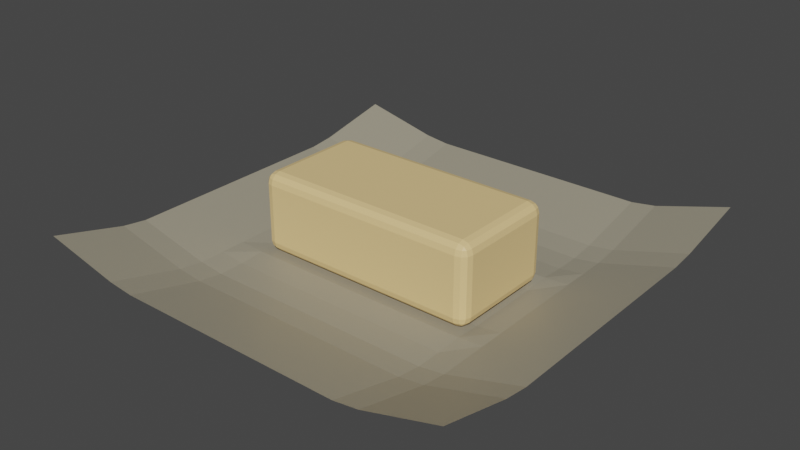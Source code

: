 # Source: butter.blend  (saved by Blender 2.93.20; exported with 4.5.12 LTS)
import bpy
from mathutils import Matrix  # noqa: F401  (used for matrix-valued properties, if any)

bpy.ops.wm.read_factory_settings(use_empty=True)
scene = bpy.context.scene
scene.name = 'Scene'

# ---- collections
col_collection = bpy.data.collections.new('Collection'); scene.collection.children.link(col_collection)

# ---- materials (node trees are filled in below, after node groups)
mat_material_001 = bpy.data.materials.new('Material.001')
mat_material_001.use_transparent_shadow = False
mat_material_007 = bpy.data.materials.new('Material.007')
mat_material_007.use_transparent_shadow = False

# ---- material node trees
mat_material_001.use_nodes = True; mat_material_001.node_tree.nodes.clear()
_N = mat_material_001.node_tree.nodes; _L = mat_material_001.node_tree.links
n0 = _N.new('ShaderNodeBsdfPrincipled'); n0.name = 'Principled BSDF'; n0.location = (10, 300)
n0.distribution = 'GGX'
n0.subsurface_method = 'BURLEY'
n0.inputs[0].default_value = (0.855, 0.6105, 0.2747, 1.0)
n0.inputs[3].default_value = 1.45
n0.inputs[27].default_value = (0.0, 0.0, 0.0, 1.0)
n0.inputs[28].default_value = 1.0
n1 = _N.new('ShaderNodeOutputMaterial'); n1.name = 'Material Output'; n1.location = (300, 300)
_L.new(n0.outputs[0], n1.inputs[0])
n1.is_active_output = True
mat_material_007.use_nodes = True; mat_material_007.node_tree.nodes.clear()
_N = mat_material_007.node_tree.nodes; _L = mat_material_007.node_tree.links
n0 = _N.new('ShaderNodeBsdfPrincipled'); n0.name = 'Principled BSDF'; n0.location = (10, 300)
n0.distribution = 'GGX'
n0.subsurface_method = 'BURLEY'
n0.inputs[0].default_value = (0.3363, 0.3076, 0.2304, 1.0)
n0.inputs[3].default_value = 1.45
n0.inputs[27].default_value = (0.0, 0.0, 0.0, 1.0)
n0.inputs[28].default_value = 1.0
n1 = _N.new('ShaderNodeOutputMaterial'); n1.name = 'Material Output'; n1.location = (300, 300)
_L.new(n0.outputs[0], n1.inputs[0])
n1.is_active_output = True

# ---- world
world_world = bpy.data.worlds.new('World'); scene.world = world_world
world_world.use_nodes = True; world_world.node_tree.nodes.clear()
_N = world_world.node_tree.nodes; _L = world_world.node_tree.links
n0 = _N.new('ShaderNodeOutputWorld'); n0.name = 'World Output'; n0.location = (300, 300)
n1 = _N.new('ShaderNodeBackground'); n1.name = 'Background'; n1.location = (10, 300)
n1.inputs[0].default_value = (0.05088, 0.05088, 0.05088, 1.0)
_L.new(n1.outputs[0], n0.inputs[0])
n0.is_active_output = True
world_world.color = (0.05088, 0.05088, 0.05088)
world_world.use_sun_shadow = False
world_world.sun_shadow_jitter_overblur = 0.0

# ---- meshes
me_cube_001 = bpy.data.meshes.new('Cube.001')
me_cube_001.from_pydata([(-1.397, -0.7732, 0.7052), (-1.397, -0.6268, 0.8516), (-1.543, -0.6268, 0.7052), (-1.397, -0.7537, 0.7783), (-1.47, -0.7537, 0.7052), (-1.467, -0.7347, 0.7752), (-1.47, -0.6268, 0.8321), (-1.397, -0.6999, 0.8321), (-1.467, -0.6968, 0.8131), (-1.524, -0.6999, 0.7052), (-1.524, -0.6268, 0.7783), (-1.505, -0.6968, 0.7752), (-1.397, 0.6157, 0.8516), (-1.397, 0.7622, 0.7052), (-1.543, 0.6157, 0.7052), (-1.397, 0.6889, 0.8321), (-1.47, 0.6157, 0.8321), (-1.467, 0.6858, 0.8131), (-1.47, 0.7426, 0.7052), (-1.397, 0.7426, 0.7783), (-1.467, 0.7236, 0.7752), (-1.524, 0.6157, 0.7783), (-1.524, 0.6889, 0.7052), (-1.505, 0.6858, 0.7752), (-1.397, -0.7732, -0.08358), (-1.543, -0.6268, -0.08358), (-1.397, -0.6268, -0.23), (-1.47, -0.7537, -0.08358), (-1.397, -0.7537, -0.1567), (-1.467, -0.7347, -0.1536), (-1.524, -0.6268, -0.1567), (-1.524, -0.6999, -0.08358), (-1.505, -0.6968, -0.1536), (-1.397, -0.6999, -0.2104), (-1.47, -0.6268, -0.2104), (-1.467, -0.6968, -0.1914), (-1.397, 0.7622, -0.08358), (-1.397, 0.6157, -0.23), (-1.543, 0.6157, -0.08358), (-1.397, 0.7426, -0.1567), (-1.47, 0.7426, -0.08358), (-1.467, 0.7236, -0.1536), (-1.47, 0.6157, -0.2104), (-1.397, 0.6889, -0.2104), (-1.467, 0.6858, -0.1914), (-1.524, 0.6889, -0.08358), (-1.524, 0.6157, -0.1567), (-1.505, 0.6858, -0.1536), (1.406, -0.7732, 0.7052), (1.553, -0.6268, 0.7052), (1.406, -0.6268, 0.8516), (1.479, -0.7537, 0.7052), (1.406, -0.7537, 0.7783), (1.476, -0.7347, 0.7752), (1.533, -0.6268, 0.7783), (1.533, -0.6999, 0.7052), (1.514, -0.6968, 0.7752), (1.406, -0.6999, 0.8321), (1.479, -0.6268, 0.8321), (1.476, -0.6968, 0.8131), (1.406, 0.7622, 0.7052), (1.406, 0.6157, 0.8516), (1.553, 0.6157, 0.7052), (1.406, 0.7426, 0.7783), (1.479, 0.7426, 0.7052), (1.476, 0.7236, 0.7752), (1.479, 0.6157, 0.8321), (1.406, 0.6889, 0.8321), (1.476, 0.6858, 0.8131), (1.533, 0.6889, 0.7052), (1.533, 0.6157, 0.7783), (1.514, 0.6858, 0.7752), (1.406, -0.7732, -0.08358), (1.406, -0.6268, -0.23), (1.553, -0.6268, -0.08358), (1.406, -0.7537, -0.1567), (1.479, -0.7537, -0.08358), (1.476, -0.7347, -0.1536), (1.479, -0.6268, -0.2104), (1.406, -0.6999, -0.2104), (1.476, -0.6968, -0.1914), (1.533, -0.6999, -0.08358), (1.533, -0.6268, -0.1567), (1.514, -0.6968, -0.1536), (1.406, 0.7622, -0.08358), (1.553, 0.6157, -0.08358), (1.406, 0.6157, -0.23), (1.479, 0.7426, -0.08358), (1.406, 0.7426, -0.1567), (1.476, 0.7236, -0.1536), (1.533, 0.6157, -0.1567), (1.533, 0.6889, -0.08358), (1.514, 0.6858, -0.1536), (1.406, 0.6889, -0.2104), (1.479, 0.6157, -0.2104), (1.476, 0.6858, -0.1914), (-2.944, -2.89, 0.343), (2.906, -2.89, 0.4091), (-2.944, 2.935, 0.2976), (2.906, 2.935, 0.3638), (-2.944, 2.588, 0.2233), (-2.944, 2.24, 0.149), (-2.944, 1.892, 0.07473), (-2.944, 1.545, 0.03679), (-2.944, 1.201, 0.03679), (-2.944, 0.8561, 0.03679), (-2.944, 0.5115, 0.03679), (-2.944, 0.1668, 0.03679), (-2.944, -0.1779, 0.03679), (-2.944, -0.5225, 0.03679), (-2.944, -0.8672, 0.03679), (-2.944, -1.212, 0.03679), (-2.944, -1.557, 0.03679), (-2.944, -1.895, 0.08507), (-2.944, -2.227, 0.171), (-2.944, -2.558, 0.257), (2.906, -2.558, 0.3232), (2.906, -2.227, 0.2372), (2.906, -1.895, 0.1512), (2.906, -1.557, 0.1029), (2.906, -1.212, 0.1029), (2.906, -0.8672, 0.1029), (2.906, -0.5225, 0.1029), (2.906, -0.1779, 0.1029), (2.906, 0.1668, 0.1029), (2.906, 0.5115, 0.1029), (2.906, 0.8561, 0.1029), (2.906, 1.201, 0.1029), (2.906, 1.545, 0.1029), (2.906, 1.892, 0.1409), (2.906, 2.24, 0.2152), (2.906, 2.588, 0.2895), (-2.594, -2.89, 0.2622), (-2.244, -2.89, 0.1815), (-1.894, -2.89, 0.1007), (-1.546, -2.89, 0.05947), (-1.202, -2.89, 0.05947), (-0.857, -2.89, 0.05947), (-0.5124, -2.89, 0.05947), (-0.1677, -2.89, 0.05947), (0.177, -2.89, 0.05947), (0.5216, -2.89, 0.05947), (0.8663, -2.89, 0.05947), (1.211, -2.89, 0.05947), (1.556, -2.89, 0.05947), (1.896, -2.89, 0.1103), (2.233, -2.89, 0.2099), (2.569, -2.89, 0.3095), (2.569, 2.935, 0.2642), (2.233, 2.935, 0.1646), (1.896, 2.935, 0.06497), (1.556, 2.935, 0.01411), (1.211, 2.935, 0.01411), (0.8663, 2.935, 0.01411), (0.5216, 2.935, 0.01411), (0.177, 2.935, 0.01411), (-0.1677, 2.935, 0.01411), (-0.5124, 2.935, 0.01411), (-0.857, 2.935, 0.01411), (-1.202, 2.935, 0.01411), (-1.546, 2.935, 0.01411), (-1.894, 2.935, 0.05535), (-2.244, 2.935, 0.1361), (-2.594, 2.935, 0.2169), (2.569, -2.558, 0.2236), (2.233, -2.558, 0.124), (1.896, -2.558, 0.02436), (1.556, -2.558, -0.0265), (1.211, -2.558, -0.0265), (0.8663, -2.558, -0.0265), (0.5216, -2.558, -0.0265), (0.177, -2.558, -0.0265), (-0.1677, -2.558, -0.0265), (-0.5124, -2.558, -0.0265), (-0.857, -2.558, -0.0265), (-1.202, -2.558, -0.0265), (-1.546, -2.558, -0.0265), (-1.894, -2.558, 0.01474), (-2.244, -2.558, 0.0955), (-2.594, -2.558, 0.1763), (2.569, -2.227, 0.1376), (2.233, -2.227, 0.03799), (1.896, -2.227, -0.06161), (1.556, -2.227, -0.1125), (1.211, -2.227, -0.1125), (0.8663, -2.227, -0.1125), (0.5216, -2.227, -0.1125), (0.177, -2.227, -0.1125), (-0.1677, -2.227, -0.1125), (-0.5124, -2.227, -0.1125), (-0.857, -2.227, -0.1125), (-1.202, -2.227, -0.1125), (-1.546, -2.227, -0.1125), (-1.894, -2.227, -0.07123), (-2.244, -2.227, 0.009525), (-2.594, -2.227, 0.09028), (2.569, -1.895, 0.05162), (2.233, -1.895, -0.04798), (1.896, -1.895, -0.1476), (1.556, -1.895, -0.1985), (1.211, -1.895, -0.1985), (0.8663, -1.895, -0.1985), (0.5216, -1.895, -0.1985), (0.177, -1.895, -0.1985), (-0.1677, -1.895, -0.1985), (-0.5124, -1.895, -0.1985), (-0.857, -1.895, -0.1985), (-1.202, -1.895, -0.1985), (-1.546, -1.895, -0.1985), (-1.894, -1.895, -0.1572), (-2.244, -1.895, -0.07645), (-2.594, -1.895, 0.004311), (2.569, -1.557, 0.003339), (2.233, -1.557, -0.09626), (1.896, -1.557, -0.1959), (1.556, -1.557, -0.2467), (1.211, -1.557, -0.2467), (0.8663, -1.557, -0.2467), (0.5216, -1.557, -0.2467), (0.177, -1.557, -0.2467), (-0.1677, -1.557, -0.2467), (-0.5124, -1.557, -0.2467), (-0.857, -1.557, -0.2467), (-1.202, -1.557, -0.2467), (-1.546, -1.557, -0.2467), (-1.894, -1.557, -0.2055), (-2.244, -1.557, -0.1247), (-2.594, -1.557, -0.04397), (2.569, -1.212, 0.003339), (2.233, -1.212, -0.09626), (1.896, -1.212, -0.1959), (1.556, -1.212, -0.2467), (1.211, -1.212, -0.2467), (0.8663, -1.212, -0.2467), (0.5216, -1.212, -0.2467), (0.177, -1.212, -0.2467), (-0.1677, -1.212, -0.2467), (-0.5124, -1.212, -0.2467), (-0.857, -1.212, -0.2467), (-1.202, -1.212, -0.2467), (-1.546, -1.212, -0.2467), (-1.894, -1.212, -0.2055), (-2.244, -1.212, -0.1247), (-2.594, -1.212, -0.04397), (2.569, -0.8672, 0.003339), (2.233, -0.8672, -0.09626), (1.896, -0.8672, -0.1959), (1.556, -0.8672, -0.2246), (1.211, -0.8672, -0.2246), (0.8663, -0.8672, -0.2246), (0.5216, -0.8672, -0.2246), (0.177, -0.8672, -0.2246), (-0.1677, -0.8672, -0.2246), (-0.5124, -0.8672, -0.2246), (-0.857, -0.8672, -0.2246), (-1.202, -0.8672, -0.2246), (-1.546, -0.8672, -0.2246), (-1.894, -0.8672, -0.2055), (-2.244, -0.8672, -0.1247), (-2.594, -0.8672, -0.04397), (2.569, -0.5225, 0.003339), (2.233, -0.5225, -0.09626), (1.896, -0.5225, -0.1959), (1.556, -0.5225, -0.2467), (1.211, -0.5225, -0.2467), (0.8663, -0.5225, -0.2467), (0.5216, -0.5225, -0.2467), (0.177, -0.5225, -0.2467), (-0.1677, -0.5225, -0.2467), (-0.5124, -0.5225, -0.2467), (-0.857, -0.5225, -0.2467), (-1.202, -0.5225, -0.2467), (-1.546, -0.5225, -0.2467), (-1.894, -0.5225, -0.2055), (-2.244, -0.5225, -0.1247), (-2.594, -0.5225, -0.04397), (2.569, -0.1779, 0.003339), (2.233, -0.1779, -0.09626), (1.896, -0.1779, -0.1959), (1.556, -0.1779, -0.2467), (1.211, -0.1779, -0.2467), (0.8663, -0.1779, -0.2467), (0.5216, -0.1779, -0.2467), (0.177, -0.1779, -0.2467), (-0.1677, -0.1779, -0.2467), (-0.5124, -0.1779, -0.2467), (-0.857, -0.1779, -0.2467), (-1.202, -0.1779, -0.2467), (-1.546, -0.1779, -0.2467), (-1.894, -0.1779, -0.2055), (-2.244, -0.1779, -0.1247), (-2.594, -0.1779, -0.04397), (2.569, 0.1668, 0.003339), (2.233, 0.1668, -0.09626), (1.896, 0.1668, -0.1959), (1.556, 0.1668, -0.2467), (1.211, 0.1668, -0.2467), (0.8663, 0.1668, -0.2467), (0.5216, 0.1668, -0.2467), (0.177, 0.1668, -0.2467), (-0.1677, 0.1668, -0.2467), (-0.5124, 0.1668, -0.2467), (-0.857, 0.1668, -0.2467), (-1.202, 0.1668, -0.2467), (-1.546, 0.1668, -0.2467), (-1.894, 0.1668, -0.2055), (-2.244, 0.1668, -0.1247), (-2.594, 0.1668, -0.04397), (2.569, 0.5115, 0.003339), (2.233, 0.5115, -0.09626), (1.896, 0.5115, -0.1959), (1.556, 0.5115, -0.2467), (1.211, 0.5115, -0.2467), (0.8663, 0.5115, -0.2467), (0.5216, 0.5115, -0.2467), (0.177, 0.5115, -0.2467), (-0.1677, 0.5115, -0.2467), (-0.5124, 0.5115, -0.2467), (-0.857, 0.5115, -0.2467), (-1.202, 0.5115, -0.2467), (-1.546, 0.5115, -0.2467), (-1.894, 0.5115, -0.2055), (-2.244, 0.5115, -0.1247), (-2.594, 0.5115, -0.04397), (2.569, 0.8561, 0.003339), (2.233, 0.8561, -0.09626), (1.896, 0.8561, -0.1959), (1.556, 0.8561, -0.2214), (1.211, 0.8561, -0.2214), (0.8663, 0.8561, -0.2214), (0.5216, 0.8561, -0.2214), (0.177, 0.8561, -0.2214), (-0.1677, 0.8561, -0.2214), (-0.5124, 0.8561, -0.2214), (-0.857, 0.8561, -0.2214), (-1.202, 0.8561, -0.2214), (-1.546, 0.8561, -0.2214), (-1.894, 0.8561, -0.2055), (-2.244, 0.8561, -0.1247), (-2.594, 0.8561, -0.04397), (2.569, 1.201, 0.003339), (2.233, 1.201, -0.09626), (1.896, 1.201, -0.1959), (1.556, 1.201, -0.2467), (1.211, 1.201, -0.2467), (0.8663, 1.201, -0.2467), (0.5216, 1.201, -0.2467), (0.177, 1.201, -0.2467), (-0.1677, 1.201, -0.2467), (-0.5124, 1.201, -0.2467), (-0.857, 1.201, -0.2467), (-1.202, 1.201, -0.2467), (-1.546, 1.201, -0.2467), (-1.894, 1.201, -0.2055), (-2.244, 1.201, -0.1247), (-2.594, 1.201, -0.04397), (2.569, 1.545, 0.003339), (2.233, 1.545, -0.09626), (1.896, 1.545, -0.1959), (1.556, 1.545, -0.2467), (1.211, 1.545, -0.2467), (0.8663, 1.545, -0.2467), (0.5216, 1.545, -0.2467), (0.177, 1.545, -0.2467), (-0.1677, 1.545, -0.2467), (-0.5124, 1.545, -0.2467), (-0.857, 1.545, -0.2467), (-1.202, 1.545, -0.2467), (-1.546, 1.545, -0.2467), (-1.894, 1.545, -0.2055), (-2.244, 1.545, -0.1247), (-2.594, 1.545, -0.04397), (2.569, 1.892, 0.04128), (2.233, 1.892, -0.05832), (1.896, 1.892, -0.1579), (1.556, 1.892, -0.2088), (1.211, 1.892, -0.2088), (0.8663, 1.892, -0.2088), (0.5216, 1.892, -0.2088), (0.177, 1.892, -0.2088), (-0.1677, 1.892, -0.2088), (-0.5124, 1.892, -0.2088), (-0.857, 1.892, -0.2088), (-1.202, 1.892, -0.2088), (-1.546, 1.892, -0.2088), (-1.894, 1.892, -0.1675), (-2.244, 1.892, -0.08679), (-2.594, 1.892, -0.006028), (2.569, 2.24, 0.1156), (2.233, 2.24, 0.01598), (1.896, 2.24, -0.08362), (1.556, 2.24, -0.1345), (1.211, 2.24, -0.1345), (0.8663, 2.24, -0.1345), (0.5216, 2.24, -0.1345), (0.177, 2.24, -0.1345), (-0.1677, 2.24, -0.1345), (-0.5124, 2.24, -0.1345), (-0.857, 2.24, -0.1345), (-1.202, 2.24, -0.1345), (-1.546, 2.24, -0.1345), (-1.894, 2.24, -0.09325), (-2.244, 2.24, -0.01249), (-2.594, 2.24, 0.06827), (2.569, 2.588, 0.1899), (2.233, 2.588, 0.09028), (1.896, 2.588, -0.009326), (1.556, 2.588, -0.06019), (1.211, 2.588, -0.06019), (0.8663, 2.588, -0.06019), (0.5216, 2.588, -0.06019), (0.177, 2.588, -0.06019), (-0.1677, 2.588, -0.06019), (-0.5124, 2.588, -0.06019), (-0.857, 2.588, -0.06019), (-1.202, 2.588, -0.06019), (-1.546, 2.588, -0.06019), (-1.894, 2.588, -0.01895), (-2.244, 2.588, 0.06181), (-2.594, 2.588, 0.1426)], [], [(50, 61, 12, 1), (74, 85, 62, 49), (84, 36, 13, 60), (2, 14, 38, 25), (26, 37, 86, 73), (0, 3, 5, 4), (3, 7, 8, 5), (1, 6, 8, 7), (6, 10, 11, 8), (2, 9, 11, 10), (9, 4, 5, 11), (5, 8, 11), (12, 15, 17, 16), (15, 19, 20, 17), (13, 18, 20, 19), (18, 22, 23, 20), (14, 21, 23, 22), (21, 16, 17, 23), (17, 20, 23), (24, 27, 29, 28), (27, 31, 32, 29), (25, 30, 32, 31), (30, 34, 35, 32), (26, 33, 35, 34), (33, 28, 29, 35), (29, 32, 35), (36, 39, 41, 40), (39, 43, 44, 41), (37, 42, 44, 43), (42, 46, 47, 44), (38, 45, 47, 46), (45, 40, 41, 47), (41, 44, 47), (48, 51, 53, 52), (51, 55, 56, 53), (49, 54, 56, 55), (54, 58, 59, 56), (50, 57, 59, 58), (57, 52, 53, 59), (53, 56, 59), (60, 63, 65, 64), (63, 67, 68, 65), (61, 66, 68, 67), (66, 70, 71, 68), (62, 69, 71, 70), (69, 64, 65, 71), (65, 68, 71), (72, 75, 77, 76), (75, 79, 80, 77), (73, 78, 80, 79), (78, 82, 83, 80), (74, 81, 83, 82), (81, 76, 77, 83), (77, 80, 83), (84, 87, 89, 88), (87, 91, 92, 89), (85, 90, 92, 91), (90, 94, 95, 92), (86, 93, 95, 94), (93, 88, 89, 95), (89, 92, 95), (24, 0, 4, 27), (27, 4, 9, 31), (31, 9, 2, 25), (1, 12, 16, 6), (6, 16, 21, 10), (10, 21, 14, 2), (13, 36, 40, 18), (18, 40, 45, 22), (22, 45, 38, 14), (37, 26, 34, 42), (42, 34, 30, 46), (46, 30, 25, 38), (72, 24, 28, 75), (75, 28, 33, 79), (79, 33, 26, 73), (36, 84, 88, 39), (39, 88, 93, 43), (43, 93, 86, 37), (85, 74, 82, 90), (90, 82, 78, 94), (94, 78, 73, 86), (48, 72, 76, 51), (51, 76, 81, 55), (55, 81, 74, 49), (84, 60, 64, 87), (87, 64, 69, 91), (91, 69, 62, 85), (61, 50, 58, 66), (66, 58, 54, 70), (70, 54, 49, 62), (0, 48, 52, 3), (3, 52, 57, 7), (7, 57, 50, 1), (60, 13, 19, 63), (63, 19, 15, 67), (67, 15, 12, 61), (24, 72, 48, 0), (404, 131, 99, 148), (147, 97, 116, 164), (164, 116, 117, 180), (180, 117, 118, 196), (196, 118, 119, 212), (212, 119, 120, 228), (228, 120, 121, 244), (244, 121, 122, 260), (260, 122, 123, 276), (276, 123, 124, 292), (292, 124, 125, 308), (308, 125, 126, 324), (324, 126, 127, 340), (340, 127, 128, 356), (356, 128, 129, 372), (372, 129, 130, 388), (388, 130, 131, 404), (101, 403, 419, 100), (403, 402, 418, 419), (402, 401, 417, 418), (401, 400, 416, 417), (400, 399, 415, 416), (399, 398, 414, 415), (398, 397, 413, 414), (397, 396, 412, 413), (396, 395, 411, 412), (395, 394, 410, 411), (394, 393, 409, 410), (393, 392, 408, 409), (392, 391, 407, 408), (391, 390, 406, 407), (390, 389, 405, 406), (389, 388, 404, 405), (102, 387, 403, 101), (387, 386, 402, 403), (386, 385, 401, 402), (385, 384, 400, 401), (384, 383, 399, 400), (383, 382, 398, 399), (382, 381, 397, 398), (381, 380, 396, 397), (380, 379, 395, 396), (379, 378, 394, 395), (378, 377, 393, 394), (377, 376, 392, 393), (376, 375, 391, 392), (375, 374, 390, 391), (374, 373, 389, 390), (373, 372, 388, 389), (103, 371, 387, 102), (371, 370, 386, 387), (370, 369, 385, 386), (369, 368, 384, 385), (368, 367, 383, 384), (367, 366, 382, 383), (366, 365, 381, 382), (365, 364, 380, 381), (364, 363, 379, 380), (363, 362, 378, 379), (362, 361, 377, 378), (361, 360, 376, 377), (360, 359, 375, 376), (359, 358, 374, 375), (358, 357, 373, 374), (357, 356, 372, 373), (104, 355, 371, 103), (355, 354, 370, 371), (354, 353, 369, 370), (353, 352, 368, 369), (352, 351, 367, 368), (351, 350, 366, 367), (350, 349, 365, 366), (349, 348, 364, 365), (348, 347, 363, 364), (347, 346, 362, 363), (346, 345, 361, 362), (345, 344, 360, 361), (344, 343, 359, 360), (343, 342, 358, 359), (342, 341, 357, 358), (341, 340, 356, 357), (105, 339, 355, 104), (339, 338, 354, 355), (338, 337, 353, 354), (337, 336, 352, 353), (336, 335, 351, 352), (335, 334, 350, 351), (334, 333, 349, 350), (333, 332, 348, 349), (332, 331, 347, 348), (331, 330, 346, 347), (330, 329, 345, 346), (329, 328, 344, 345), (328, 327, 343, 344), (327, 326, 342, 343), (326, 325, 341, 342), (325, 324, 340, 341), (106, 323, 339, 105), (323, 322, 338, 339), (322, 321, 337, 338), (321, 320, 336, 337), (320, 319, 335, 336), (319, 318, 334, 335), (318, 317, 333, 334), (317, 316, 332, 333), (316, 315, 331, 332), (315, 314, 330, 331), (314, 313, 329, 330), (313, 312, 328, 329), (312, 311, 327, 328), (311, 310, 326, 327), (310, 309, 325, 326), (309, 308, 324, 325), (107, 307, 323, 106), (307, 306, 322, 323), (306, 305, 321, 322), (305, 304, 320, 321), (304, 303, 319, 320), (303, 302, 318, 319), (302, 301, 317, 318), (301, 300, 316, 317), (300, 299, 315, 316), (299, 298, 314, 315), (298, 297, 313, 314), (297, 296, 312, 313), (296, 295, 311, 312), (295, 294, 310, 311), (294, 293, 309, 310), (293, 292, 308, 309), (108, 291, 307, 107), (291, 290, 306, 307), (290, 289, 305, 306), (289, 288, 304, 305), (288, 287, 303, 304), (287, 286, 302, 303), (286, 285, 301, 302), (285, 284, 300, 301), (284, 283, 299, 300), (283, 282, 298, 299), (282, 281, 297, 298), (281, 280, 296, 297), (280, 279, 295, 296), (279, 278, 294, 295), (278, 277, 293, 294), (277, 276, 292, 293), (109, 275, 291, 108), (275, 274, 290, 291), (274, 273, 289, 290), (273, 272, 288, 289), (272, 271, 287, 288), (271, 270, 286, 287), (270, 269, 285, 286), (269, 268, 284, 285), (268, 267, 283, 284), (267, 266, 282, 283), (266, 265, 281, 282), (265, 264, 280, 281), (264, 263, 279, 280), (263, 262, 278, 279), (262, 261, 277, 278), (261, 260, 276, 277), (110, 259, 275, 109), (259, 258, 274, 275), (258, 257, 273, 274), (257, 256, 272, 273), (256, 255, 271, 272), (255, 254, 270, 271), (254, 253, 269, 270), (253, 252, 268, 269), (252, 251, 267, 268), (251, 250, 266, 267), (250, 249, 265, 266), (249, 248, 264, 265), (248, 247, 263, 264), (247, 246, 262, 263), (246, 245, 261, 262), (245, 244, 260, 261), (111, 243, 259, 110), (243, 242, 258, 259), (242, 241, 257, 258), (241, 240, 256, 257), (240, 239, 255, 256), (239, 238, 254, 255), (238, 237, 253, 254), (237, 236, 252, 253), (236, 235, 251, 252), (235, 234, 250, 251), (234, 233, 249, 250), (233, 232, 248, 249), (232, 231, 247, 248), (231, 230, 246, 247), (230, 229, 245, 246), (229, 228, 244, 245), (112, 227, 243, 111), (227, 226, 242, 243), (226, 225, 241, 242), (225, 224, 240, 241), (224, 223, 239, 240), (223, 222, 238, 239), (222, 221, 237, 238), (221, 220, 236, 237), (220, 219, 235, 236), (219, 218, 234, 235), (218, 217, 233, 234), (217, 216, 232, 233), (216, 215, 231, 232), (215, 214, 230, 231), (214, 213, 229, 230), (213, 212, 228, 229), (113, 211, 227, 112), (211, 210, 226, 227), (210, 209, 225, 226), (209, 208, 224, 225), (208, 207, 223, 224), (207, 206, 222, 223), (206, 205, 221, 222), (205, 204, 220, 221), (204, 203, 219, 220), (203, 202, 218, 219), (202, 201, 217, 218), (201, 200, 216, 217), (200, 199, 215, 216), (199, 198, 214, 215), (198, 197, 213, 214), (197, 196, 212, 213), (114, 195, 211, 113), (195, 194, 210, 211), (194, 193, 209, 210), (193, 192, 208, 209), (192, 191, 207, 208), (191, 190, 206, 207), (190, 189, 205, 206), (189, 188, 204, 205), (188, 187, 203, 204), (187, 186, 202, 203), (186, 185, 201, 202), (185, 184, 200, 201), (184, 183, 199, 200), (183, 182, 198, 199), (182, 181, 197, 198), (181, 180, 196, 197), (115, 179, 195, 114), (179, 178, 194, 195), (178, 177, 193, 194), (177, 176, 192, 193), (176, 175, 191, 192), (175, 174, 190, 191), (174, 173, 189, 190), (173, 172, 188, 189), (172, 171, 187, 188), (171, 170, 186, 187), (170, 169, 185, 186), (169, 168, 184, 185), (168, 167, 183, 184), (167, 166, 182, 183), (166, 165, 181, 182), (165, 164, 180, 181), (96, 132, 179, 115), (132, 133, 178, 179), (133, 134, 177, 178), (134, 135, 176, 177), (135, 136, 175, 176), (136, 137, 174, 175), (137, 138, 173, 174), (138, 139, 172, 173), (139, 140, 171, 172), (140, 141, 170, 171), (141, 142, 169, 170), (142, 143, 168, 169), (143, 144, 167, 168), (144, 145, 166, 167), (145, 146, 165, 166), (146, 147, 164, 165), (100, 419, 163, 98), (419, 418, 162, 163), (418, 417, 161, 162), (417, 416, 160, 161), (416, 415, 159, 160), (415, 414, 158, 159), (414, 413, 157, 158), (413, 412, 156, 157), (412, 411, 155, 156), (411, 410, 154, 155), (410, 409, 153, 154), (409, 408, 152, 153), (408, 407, 151, 152), (407, 406, 150, 151), (406, 405, 149, 150), (405, 404, 148, 149)])
me_cube_001.polygons.foreach_set('material_index', [0, 0, 0, 0, 0, 0, 0, 0, 0, 0, 0, 0, 0, 0, 0, 0, 0, 0, 0, 0, 0, 0, 0, 0, 0, 0, 0, 0, 0, 0, 0, 0, 0, 0, 0, 0, 0, 0, 0, 0, 0, 0, 0, 0, 0, 0, 0, 0, 0, 0, 0, 0, 0, 0, 0, 0, 0, 0, 0, 0, 0, 0, 0, 0, 0, 0, 0, 0, 0, 0, 0, 0, 0, 0, 0, 0, 0, 0, 0, 0, 0, 0, 0, 0, 0, 0, 0, 0, 0, 0, 0, 0, 0, 0, 0, 0, 0, 0, 1, 1, 1, 1, 1, 1, 1, 1, 1, 1, 1, 1, 1, 1, 1, 1, 1, 1, 1, 1, 1, 1, 1, 1, 1, 1, 1, 1, 1, 1, 1, 1, 1, 1, 1, 1, 1, 1, 1, 1, 1, 1, 1, 1, 1, 1, 1, 1, 1, 1, 1, 1, 1, 1, 1, 1, 1, 1, 1, 1, 1, 1, 1, 1, 1, 1, 1, 1, 1, 1, 1, 1, 1, 1, 1, 1, 1, 1, 1, 1, 1, 1, 1, 1, 1, 1, 1, 1, 1, 1, 1, 1, 1, 1, 1, 1, 1, 1, 1, 1, 1, 1, 1, 1, 1, 1, 1, 1, 1, 1, 1, 1, 1, 1, 1, 1, 1, 1, 1, 1, 1, 1, 1, 1, 1, 1, 1, 1, 1, 1, 1, 1, 1, 1, 1, 1, 1, 1, 1, 1, 1, 1, 1, 1, 1, 1, 1, 1, 1, 1, 1, 1, 1, 1, 1, 1, 1, 1, 1, 1, 1, 1, 1, 1, 1, 1, 1, 1, 1, 1, 1, 1, 1, 1, 1, 1, 1, 1, 1, 1, 1, 1, 1, 1, 1, 1, 1, 1, 1, 1, 1, 1, 1, 1, 1, 1, 1, 1, 1, 1, 1, 1, 1, 1, 1, 1, 1, 1, 1, 1, 1, 1, 1, 1, 1, 1, 1, 1, 1, 1, 1, 1, 1, 1, 1, 1, 1, 1, 1, 1, 1, 1, 1, 1, 1, 1, 1, 1, 1, 1, 1, 1, 1, 1, 1, 1, 1, 1, 1, 1, 1, 1, 1, 1, 1, 1, 1, 1, 1, 1, 1, 1, 1, 1, 1, 1, 1, 1, 1, 1, 1, 1, 1, 1, 1, 1, 1, 1, 1, 1, 1, 1, 1, 1, 1, 1, 1, 1, 1])
_uv = me_cube_001.uv_layers.new(name='UVMap')
_uv.uv.foreach_set('vector', [0.3988, 0.7618, 0.6012, 0.7618, 0.6012, 0.9882, 0.3988, 0.9882, 0.3988, 0.5338, 0.6012, 0.5338, 0.6012, 0.7162, 0.3988, 0.7162, 0.6368, 0.5338, 0.8632, 0.5338, 0.8632, 0.7162, 0.6368, 0.7162, 0.3988, 0.03384, 0.6012, 0.03384, 0.6012, 0.2162, 0.3988, 0.2162, 0.3988, 0.2618, 0.6012, 0.2618, 0.6012, 0.4882, 0.3988, 0.4882, 0.1368, 0.7162, 0.1368, 0.7331, 0.1312, 0.7323, 0.1309, 0.7162, 0.1368, 0.7331, 0.1368, 0.75, 0.1312, 0.75, 0.1312, 0.7323, 0.3988, 0.9882, 0.3988, 0.9941, 0.3874, 0.9938, 0.3869, 0.9882, 0.3988, 0.004521, 0.3988, 0.0, 0.3874, 0.0, 0.3874, 0.008913, 0.3988, 0.03384, 0.3869, 0.03384, 0.3874, 0.01766, 0.3988, 0.01694, 0.1266, 0.7162, 0.125, 0.7162, 0.125, 0.7323, 0.1281, 0.7323, 0.1312, 0.7323, 0.1312, 0.75, 0.125, 0.7323, 0.6012, 0.9882, 0.6131, 0.9882, 0.6126, 0.9938, 0.6012, 0.9941, 0.8632, 0.7455, 0.8632, 0.75, 0.8688, 0.75, 0.8688, 0.7411, 0.8632, 0.7162, 0.8691, 0.7162, 0.8688, 0.7323, 0.8632, 0.7331, 0.6218, 0.03384, 0.625, 0.03384, 0.625, 0.01766, 0.6187, 0.01766, 0.6012, 0.03384, 0.6012, 0.01694, 0.6126, 0.01766, 0.6131, 0.03384, 0.6012, 0.01694, 0.6012, 0.0, 0.6126, 0.0, 0.6126, 0.01766, 0.8688, 0.7411, 0.8688, 0.75, 0.875, 0.7323, 0.1368, 0.5338, 0.1309, 0.5338, 0.1312, 0.5177, 0.1368, 0.5169, 0.1309, 0.5338, 0.125, 0.5338, 0.125, 0.5177, 0.1312, 0.5177, 0.3988, 0.2162, 0.3988, 0.2331, 0.3874, 0.2323, 0.3869, 0.2162, 0.3988, 0.2331, 0.3988, 0.25, 0.3874, 0.25, 0.3874, 0.2323, 0.3988, 0.2618, 0.3869, 0.2618, 0.3874, 0.2562, 0.3988, 0.2559, 0.1368, 0.5045, 0.1368, 0.5, 0.1312, 0.5, 0.1312, 0.5089, 0.1312, 0.5177, 0.125, 0.5177, 0.1312, 0.5, 0.8632, 0.5338, 0.8632, 0.5169, 0.8688, 0.5177, 0.8691, 0.5338, 0.8632, 0.5169, 0.8632, 0.5, 0.8688, 0.5, 0.8688, 0.5177, 0.6012, 0.2618, 0.6012, 0.2559, 0.6126, 0.2562, 0.6131, 0.2618, 0.6012, 0.2559, 0.6012, 0.25, 0.6126, 0.25, 0.6126, 0.2562, 0.6012, 0.2162, 0.6131, 0.2162, 0.6126, 0.2323, 0.6012, 0.2331, 0.6131, 0.2162, 0.625, 0.2162, 0.625, 0.2323, 0.6126, 0.2323, 0.8688, 0.5177, 0.8688, 0.5, 0.875, 0.5177, 0.3632, 0.7162, 0.3691, 0.7162, 0.3688, 0.7323, 0.3632, 0.7331, 0.3691, 0.7162, 0.375, 0.7162, 0.375, 0.7323, 0.3688, 0.7323, 0.3988, 0.7162, 0.3988, 0.7331, 0.3874, 0.7323, 0.3869, 0.7162, 0.3988, 0.7331, 0.3988, 0.75, 0.3874, 0.75, 0.3874, 0.7323, 0.3988, 0.7618, 0.3869, 0.7618, 0.3874, 0.7562, 0.3988, 0.7559, 0.3632, 0.7455, 0.3632, 0.75, 0.3688, 0.75, 0.3688, 0.7411, 0.3688, 0.7323, 0.375, 0.7323, 0.3688, 0.75, 0.6368, 0.7162, 0.6368, 0.7331, 0.6312, 0.7323, 0.6309, 0.7162, 0.6368, 0.7331, 0.6368, 0.75, 0.6312, 0.75, 0.6312, 0.7323, 0.6012, 0.7618, 0.6012, 0.7559, 0.6126, 0.7562, 0.6131, 0.7618, 0.6012, 0.7559, 0.6012, 0.75, 0.6126, 0.75, 0.6126, 0.7562, 0.6012, 0.7162, 0.6131, 0.7162, 0.6126, 0.7323, 0.6012, 0.7331, 0.6131, 0.7162, 0.625, 0.7162, 0.625, 0.7323, 0.6126, 0.7323, 0.6312, 0.7323, 0.6312, 0.75, 0.625, 0.7323, 0.3632, 0.5338, 0.3632, 0.5169, 0.3688, 0.5177, 0.3691, 0.5338, 0.3632, 0.5169, 0.3632, 0.5, 0.3688, 0.5, 0.3688, 0.5177, 0.3988, 0.4882, 0.3988, 0.4941, 0.3874, 0.4938, 0.3869, 0.4882, 0.3988, 0.4941, 0.3988, 0.5, 0.3874, 0.5, 0.3874, 0.4938, 0.3988, 0.5338, 0.3869, 0.5338, 0.3874, 0.5177, 0.3988, 0.5169, 0.3869, 0.5338, 0.375, 0.5338, 0.375, 0.5177, 0.3874, 0.5177, 0.3688, 0.5177, 0.3688, 0.5, 0.375, 0.5177, 0.6368, 0.5338, 0.6309, 0.5338, 0.6312, 0.5177, 0.6368, 0.5169, 0.6309, 0.5338, 0.625, 0.5338, 0.625, 0.5177, 0.6312, 0.5177, 0.6012, 0.5338, 0.6012, 0.5169, 0.6126, 0.5177, 0.6131, 0.5338, 0.6012, 0.5169, 0.6012, 0.5, 0.6126, 0.5, 0.6126, 0.5177, 0.6012, 0.4882, 0.6131, 0.4882, 0.6126, 0.4938, 0.6012, 0.4941, 0.6368, 0.5045, 0.6368, 0.5, 0.6312, 0.5, 0.6312, 0.5089, 0.6187, 0.5177, 0.625, 0.5177, 0.6126, 0.5, 0.1368, 0.5338, 0.1368, 0.7162, 0.1309, 0.7162, 0.1309, 0.5338, 0.1309, 0.5338, 0.1309, 0.7162, 0.125, 0.7162, 0.125, 0.5338, 0.3869, 0.2162, 0.3869, 0.03384, 0.3988, 0.03384, 0.3988, 0.2162, 0.3988, 0.9882, 0.6012, 0.9882, 0.6012, 0.9941, 0.3988, 0.9941, 0.3988, 0.0, 0.6012, 0.0, 0.6012, 0.01694, 0.3988, 0.01694, 0.3988, 0.01694, 0.6012, 0.01694, 0.6012, 0.03384, 0.3988, 0.03384, 0.8632, 0.7162, 0.8632, 0.5338, 0.8691, 0.5338, 0.8691, 0.7162, 0.625, 0.03384, 0.625, 0.2162, 0.6131, 0.2162, 0.6131, 0.03384, 0.6131, 0.03384, 0.6131, 0.2162, 0.6012, 0.2162, 0.6012, 0.03384, 0.6012, 0.2618, 0.3988, 0.2618, 0.3988, 0.2559, 0.6012, 0.2559, 0.6012, 0.2559, 0.3988, 0.2559, 0.3988, 0.2331, 0.6012, 0.2331, 0.6012, 0.2331, 0.3988, 0.2331, 0.3988, 0.2162, 0.6012, 0.2162, 0.3632, 0.5338, 0.1368, 0.5338, 0.1368, 0.5169, 0.3632, 0.5169, 0.3632, 0.5169, 0.1368, 0.5169, 0.1368, 0.5, 0.3632, 0.5, 0.3869, 0.4882, 0.3869, 0.2618, 0.3988, 0.2618, 0.3988, 0.4882, 0.8632, 0.5338, 0.6368, 0.5338, 0.6368, 0.5169, 0.8632, 0.5169, 0.8632, 0.5169, 0.6368, 0.5169, 0.6368, 0.5, 0.8632, 0.5, 0.6131, 0.2618, 0.6131, 0.4882, 0.6012, 0.4882, 0.6012, 0.2618, 0.6012, 0.5338, 0.3988, 0.5338, 0.3988, 0.5169, 0.6012, 0.5169, 0.6012, 0.5169, 0.3988, 0.5169, 0.3988, 0.4941, 0.6012, 0.4941, 0.6012, 0.4941, 0.3988, 0.4941, 0.3988, 0.4882, 0.6012, 0.4882, 0.3632, 0.7162, 0.3632, 0.5338, 0.3691, 0.5338, 0.3691, 0.7162, 0.3691, 0.7162, 0.3691, 0.5338, 0.3869, 0.5338, 0.3869, 0.7162, 0.3869, 0.7162, 0.3869, 0.5338, 0.3988, 0.5338, 0.3988, 0.7162, 0.6368, 0.5338, 0.6368, 0.7162, 0.6309, 0.7162, 0.6309, 0.5338, 0.6309, 0.5338, 0.6309, 0.7162, 0.6131, 0.7162, 0.6131, 0.5338, 0.6131, 0.5338, 0.6131, 0.7162, 0.6012, 0.7162, 0.6012, 0.5338, 0.6012, 0.7618, 0.3988, 0.7618, 0.3988, 0.7559, 0.6012, 0.7559, 0.6012, 0.7559, 0.3988, 0.7559, 0.3988, 0.7331, 0.6012, 0.7331, 0.6012, 0.7331, 0.3988, 0.7331, 0.3988, 0.7162, 0.6012, 0.7162, 0.1368, 0.7162, 0.3632, 0.7162, 0.3632, 0.7331, 0.1368, 0.7331, 0.1368, 0.7331, 0.3632, 0.7331, 0.3632, 0.75, 0.1368, 0.75, 0.3869, 0.9882, 0.3869, 0.7618, 0.3988, 0.7618, 0.3988, 0.9882, 0.6368, 0.7162, 0.8632, 0.7162, 0.8632, 0.7331, 0.6368, 0.7331, 0.6368, 0.7331, 0.8632, 0.7331, 0.8632, 0.75, 0.6368, 0.75, 0.6131, 0.7618, 0.6131, 0.9882, 0.6012, 0.9882, 0.6012, 0.7618, 0.1368, 0.5338, 0.3632, 0.5338, 0.3632, 0.7162, 0.1368, 0.7162, 0.9412, 0.9412, 1.0, 0.9412, 1.0, 1.0, 0.9412, 1.0, 0.9412, 0.0, 1.0, 0.0, 1.0, 0.05882, 0.9412, 0.05882, 0.9412, 0.05882, 1.0, 0.05882, 1.0, 0.1176, 0.9412, 0.1176, 0.9412, 0.1176, 1.0, 0.1176, 1.0, 0.1765, 0.9412, 0.1765, 0.9412, 0.1765, 1.0, 0.1765, 1.0, 0.2353, 0.9412, 0.2353, 0.9412, 0.2353, 1.0, 0.2353, 1.0, 0.2941, 0.9412, 0.2941, 0.9412, 0.2941, 1.0, 0.2941, 1.0, 0.3529, 0.9412, 0.3529, 0.9412, 0.3529, 1.0, 0.3529, 1.0, 0.4118, 0.9412, 0.4118, 0.9412, 0.4118, 1.0, 0.4118, 1.0, 0.4706, 0.9412, 0.4706, 0.9412, 0.4706, 1.0, 0.4706, 1.0, 0.5294, 0.9412, 0.5294, 0.9412, 0.5294, 1.0, 0.5294, 1.0, 0.5882, 0.9412, 0.5882, 0.9412, 0.5882, 1.0, 0.5882, 1.0, 0.6471, 0.9412, 0.6471, 0.9412, 0.6471, 1.0, 0.6471, 1.0, 0.7059, 0.9412, 0.7059, 0.9412, 0.7059, 1.0, 0.7059, 1.0, 0.7647, 0.9412, 0.7647, 0.9412, 0.7647, 1.0, 0.7647, 1.0, 0.8235, 0.9412, 0.8235, 0.9412, 0.8235, 1.0, 0.8235, 1.0, 0.8824, 0.9412, 0.8824, 0.9412, 0.8824, 1.0, 0.8824, 1.0, 0.9412, 0.9412, 0.9412, 0.0, 0.8824, 0.05882, 0.8824, 0.05882, 0.9412, 0.0, 0.9412, 0.05882, 0.8824, 0.1176, 0.8824, 0.1176, 0.9412, 0.05882, 0.9412, 0.1176, 0.8824, 0.1765, 0.8824, 0.1765, 0.9412, 0.1176, 0.9412, 0.1765, 0.8824, 0.2353, 0.8824, 0.2353, 0.9412, 0.1765, 0.9412, 0.2353, 0.8824, 0.2941, 0.8824, 0.2941, 0.9412, 0.2353, 0.9412, 0.2941, 0.8824, 0.3529, 0.8824, 0.3529, 0.9412, 0.2941, 0.9412, 0.3529, 0.8824, 0.4118, 0.8824, 0.4118, 0.9412, 0.3529, 0.9412, 0.4118, 0.8824, 0.4706, 0.8824, 0.4706, 0.9412, 0.4118, 0.9412, 0.4706, 0.8824, 0.5294, 0.8824, 0.5294, 0.9412, 0.4706, 0.9412, 0.5294, 0.8824, 0.5882, 0.8824, 0.5882, 0.9412, 0.5294, 0.9412, 0.5882, 0.8824, 0.6471, 0.8824, 0.6471, 0.9412, 0.5882, 0.9412, 0.6471, 0.8824, 0.7059, 0.8824, 0.7059, 0.9412, 0.6471, 0.9412, 0.7059, 0.8824, 0.7647, 0.8824, 0.7647, 0.9412, 0.7059, 0.9412, 0.7647, 0.8824, 0.8235, 0.8824, 0.8235, 0.9412, 0.7647, 0.9412, 0.8235, 0.8824, 0.8824, 0.8824, 0.8824, 0.9412, 0.8235, 0.9412, 0.8824, 0.8824, 0.9412, 0.8824, 0.9412, 0.9412, 0.8824, 0.9412, 0.0, 0.8235, 0.05882, 0.8235, 0.05882, 0.8824, 0.0, 0.8824, 0.05882, 0.8235, 0.1176, 0.8235, 0.1176, 0.8824, 0.05882, 0.8824, 0.1176, 0.8235, 0.1765, 0.8235, 0.1765, 0.8824, 0.1176, 0.8824, 0.1765, 0.8235, 0.2353, 0.8235, 0.2353, 0.8824, 0.1765, 0.8824, 0.2353, 0.8235, 0.2941, 0.8235, 0.2941, 0.8824, 0.2353, 0.8824, 0.2941, 0.8235, 0.3529, 0.8235, 0.3529, 0.8824, 0.2941, 0.8824, 0.3529, 0.8235, 0.4118, 0.8235, 0.4118, 0.8824, 0.3529, 0.8824, 0.4118, 0.8235, 0.4706, 0.8235, 0.4706, 0.8824, 0.4118, 0.8824, 0.4706, 0.8235, 0.5294, 0.8235, 0.5294, 0.8824, 0.4706, 0.8824, 0.5294, 0.8235, 0.5882, 0.8235, 0.5882, 0.8824, 0.5294, 0.8824, 0.5882, 0.8235, 0.6471, 0.8235, 0.6471, 0.8824, 0.5882, 0.8824, 0.6471, 0.8235, 0.7059, 0.8235, 0.7059, 0.8824, 0.6471, 0.8824, 0.7059, 0.8235, 0.7647, 0.8235, 0.7647, 0.8824, 0.7059, 0.8824, 0.7647, 0.8235, 0.8235, 0.8235, 0.8235, 0.8824, 0.7647, 0.8824, 0.8235, 0.8235, 0.8824, 0.8235, 0.8824, 0.8824, 0.8235, 0.8824, 0.8824, 0.8235, 0.9412, 0.8235, 0.9412, 0.8824, 0.8824, 0.8824, 0.0, 0.7647, 0.05882, 0.7647, 0.05882, 0.8235, 0.0, 0.8235, 0.05882, 0.7647, 0.1176, 0.7647, 0.1176, 0.8235, 0.05882, 0.8235, 0.1176, 0.7647, 0.1765, 0.7647, 0.1765, 0.8235, 0.1176, 0.8235, 0.1765, 0.7647, 0.2353, 0.7647, 0.2353, 0.8235, 0.1765, 0.8235, 0.2353, 0.7647, 0.2941, 0.7647, 0.2941, 0.8235, 0.2353, 0.8235, 0.2941, 0.7647, 0.3529, 0.7647, 0.3529, 0.8235, 0.2941, 0.8235, 0.3529, 0.7647, 0.4118, 0.7647, 0.4118, 0.8235, 0.3529, 0.8235, 0.4118, 0.7647, 0.4706, 0.7647, 0.4706, 0.8235, 0.4118, 0.8235, 0.4706, 0.7647, 0.5294, 0.7647, 0.5294, 0.8235, 0.4706, 0.8235, 0.5294, 0.7647, 0.5882, 0.7647, 0.5882, 0.8235, 0.5294, 0.8235, 0.5882, 0.7647, 0.6471, 0.7647, 0.6471, 0.8235, 0.5882, 0.8235, 0.6471, 0.7647, 0.7059, 0.7647, 0.7059, 0.8235, 0.6471, 0.8235, 0.7059, 0.7647, 0.7647, 0.7647, 0.7647, 0.8235, 0.7059, 0.8235, 0.7647, 0.7647, 0.8235, 0.7647, 0.8235, 0.8235, 0.7647, 0.8235, 0.8235, 0.7647, 0.8824, 0.7647, 0.8824, 0.8235, 0.8235, 0.8235, 0.8824, 0.7647, 0.9412, 0.7647, 0.9412, 0.8235, 0.8824, 0.8235, 0.0, 0.7059, 0.05882, 0.7059, 0.05882, 0.7647, 0.0, 0.7647, 0.05882, 0.7059, 0.1176, 0.7059, 0.1176, 0.7647, 0.05882, 0.7647, 0.1176, 0.7059, 0.1765, 0.7059, 0.1765, 0.7647, 0.1176, 0.7647, 0.1765, 0.7059, 0.2353, 0.7059, 0.2353, 0.7647, 0.1765, 0.7647, 0.2353, 0.7059, 0.2941, 0.7059, 0.2941, 0.7647, 0.2353, 0.7647, 0.2941, 0.7059, 0.3529, 0.7059, 0.3529, 0.7647, 0.2941, 0.7647, 0.3529, 0.7059, 0.4118, 0.7059, 0.4118, 0.7647, 0.3529, 0.7647, 0.4118, 0.7059, 0.4706, 0.7059, 0.4706, 0.7647, 0.4118, 0.7647, 0.4706, 0.7059, 0.5294, 0.7059, 0.5294, 0.7647, 0.4706, 0.7647, 0.5294, 0.7059, 0.5882, 0.7059, 0.5882, 0.7647, 0.5294, 0.7647, 0.5882, 0.7059, 0.6471, 0.7059, 0.6471, 0.7647, 0.5882, 0.7647, 0.6471, 0.7059, 0.7059, 0.7059, 0.7059, 0.7647, 0.6471, 0.7647, 0.7059, 0.7059, 0.7647, 0.7059, 0.7647, 0.7647, 0.7059, 0.7647, 0.7647, 0.7059, 0.8235, 0.7059, 0.8235, 0.7647, 0.7647, 0.7647, 0.8235, 0.7059, 0.8824, 0.7059, 0.8824, 0.7647, 0.8235, 0.7647, 0.8824, 0.7059, 0.9412, 0.7059, 0.9412, 0.7647, 0.8824, 0.7647, 0.0, 0.6471, 0.05882, 0.6471, 0.05882, 0.7059, 0.0, 0.7059, 0.05882, 0.6471, 0.1176, 0.6471, 0.1176, 0.7059, 0.05882, 0.7059, 0.1176, 0.6471, 0.1765, 0.6471, 0.1765, 0.7059, 0.1176, 0.7059, 0.1765, 0.6471, 0.2353, 0.6471, 0.2353, 0.7059, 0.1765, 0.7059, 0.2353, 0.6471, 0.2941, 0.6471, 0.2941, 0.7059, 0.2353, 0.7059, 0.2941, 0.6471, 0.3529, 0.6471, 0.3529, 0.7059, 0.2941, 0.7059, 0.3529, 0.6471, 0.4118, 0.6471, 0.4118, 0.7059, 0.3529, 0.7059, 0.4118, 0.6471, 0.4706, 0.6471, 0.4706, 0.7059, 0.4118, 0.7059, 0.4706, 0.6471, 0.5294, 0.6471, 0.5294, 0.7059, 0.4706, 0.7059, 0.5294, 0.6471, 0.5882, 0.6471, 0.5882, 0.7059, 0.5294, 0.7059, 0.5882, 0.6471, 0.6471, 0.6471, 0.6471, 0.7059, 0.5882, 0.7059, 0.6471, 0.6471, 0.7059, 0.6471, 0.7059, 0.7059, 0.6471, 0.7059, 0.7059, 0.6471, 0.7647, 0.6471, 0.7647, 0.7059, 0.7059, 0.7059, 0.7647, 0.6471, 0.8235, 0.6471, 0.8235, 0.7059, 0.7647, 0.7059, 0.8235, 0.6471, 0.8824, 0.6471, 0.8824, 0.7059, 0.8235, 0.7059, 0.8824, 0.6471, 0.9412, 0.6471, 0.9412, 0.7059, 0.8824, 0.7059, 0.0, 0.5882, 0.05882, 0.5882, 0.05882, 0.6471, 0.0, 0.6471, 0.05882, 0.5882, 0.1176, 0.5882, 0.1176, 0.6471, 0.05882, 0.6471, 0.1176, 0.5882, 0.1765, 0.5882, 0.1765, 0.6471, 0.1176, 0.6471, 0.1765, 0.5882, 0.2353, 0.5882, 0.2353, 0.6471, 0.1765, 0.6471, 0.2353, 0.5882, 0.2941, 0.5882, 0.2941, 0.6471, 0.2353, 0.6471, 0.2941, 0.5882, 0.3529, 0.5882, 0.3529, 0.6471, 0.2941, 0.6471, 0.3529, 0.5882, 0.4118, 0.5882, 0.4118, 0.6471, 0.3529, 0.6471, 0.4118, 0.5882, 0.4706, 0.5882, 0.4706, 0.6471, 0.4118, 0.6471, 0.4706, 0.5882, 0.5294, 0.5882, 0.5294, 0.6471, 0.4706, 0.6471, 0.5294, 0.5882, 0.5882, 0.5882, 0.5882, 0.6471, 0.5294, 0.6471, 0.5882, 0.5882, 0.6471, 0.5882, 0.6471, 0.6471, 0.5882, 0.6471, 0.6471, 0.5882, 0.7059, 0.5882, 0.7059, 0.6471, 0.6471, 0.6471, 0.7059, 0.5882, 0.7647, 0.5882, 0.7647, 0.6471, 0.7059, 0.6471, 0.7647, 0.5882, 0.8235, 0.5882, 0.8235, 0.6471, 0.7647, 0.6471, 0.8235, 0.5882, 0.8824, 0.5882, 0.8824, 0.6471, 0.8235, 0.6471, 0.8824, 0.5882, 0.9412, 0.5882, 0.9412, 0.6471, 0.8824, 0.6471, 0.0, 0.5294, 0.05882, 0.5294, 0.05882, 0.5882, 0.0, 0.5882, 0.05882, 0.5294, 0.1176, 0.5294, 0.1176, 0.5882, 0.05882, 0.5882, 0.1176, 0.5294, 0.1765, 0.5294, 0.1765, 0.5882, 0.1176, 0.5882, 0.1765, 0.5294, 0.2353, 0.5294, 0.2353, 0.5882, 0.1765, 0.5882, 0.2353, 0.5294, 0.2941, 0.5294, 0.2941, 0.5882, 0.2353, 0.5882, 0.2941, 0.5294, 0.3529, 0.5294, 0.3529, 0.5882, 0.2941, 0.5882, 0.3529, 0.5294, 0.4118, 0.5294, 0.4118, 0.5882, 0.3529, 0.5882, 0.4118, 0.5294, 0.4706, 0.5294, 0.4706, 0.5882, 0.4118, 0.5882, 0.4706, 0.5294, 0.5294, 0.5294, 0.5294, 0.5882, 0.4706, 0.5882, 0.5294, 0.5294, 0.5882, 0.5294, 0.5882, 0.5882, 0.5294, 0.5882, 0.5882, 0.5294, 0.6471, 0.5294, 0.6471, 0.5882, 0.5882, 0.5882, 0.6471, 0.5294, 0.7059, 0.5294, 0.7059, 0.5882, 0.6471, 0.5882, 0.7059, 0.5294, 0.7647, 0.5294, 0.7647, 0.5882, 0.7059, 0.5882, 0.7647, 0.5294, 0.8235, 0.5294, 0.8235, 0.5882, 0.7647, 0.5882, 0.8235, 0.5294, 0.8824, 0.5294, 0.8824, 0.5882, 0.8235, 0.5882, 0.8824, 0.5294, 0.9412, 0.5294, 0.9412, 0.5882, 0.8824, 0.5882, 0.0, 0.4706, 0.05882, 0.4706, 0.05882, 0.5294, 0.0, 0.5294, 0.05882, 0.4706, 0.1176, 0.4706, 0.1176, 0.5294, 0.05882, 0.5294, 0.1176, 0.4706, 0.1765, 0.4706, 0.1765, 0.5294, 0.1176, 0.5294, 0.1765, 0.4706, 0.2353, 0.4706, 0.2353, 0.5294, 0.1765, 0.5294, 0.2353, 0.4706, 0.2941, 0.4706, 0.2941, 0.5294, 0.2353, 0.5294, 0.2941, 0.4706, 0.3529, 0.4706, 0.3529, 0.5294, 0.2941, 0.5294, 0.3529, 0.4706, 0.4118, 0.4706, 0.4118, 0.5294, 0.3529, 0.5294, 0.4118, 0.4706, 0.4706, 0.4706, 0.4706, 0.5294, 0.4118, 0.5294, 0.4706, 0.4706, 0.5294, 0.4706, 0.5294, 0.5294, 0.4706, 0.5294, 0.5294, 0.4706, 0.5882, 0.4706, 0.5882, 0.5294, 0.5294, 0.5294, 0.5882, 0.4706, 0.6471, 0.4706, 0.6471, 0.5294, 0.5882, 0.5294, 0.6471, 0.4706, 0.7059, 0.4706, 0.7059, 0.5294, 0.6471, 0.5294, 0.7059, 0.4706, 0.7647, 0.4706, 0.7647, 0.5294, 0.7059, 0.5294, 0.7647, 0.4706, 0.8235, 0.4706, 0.8235, 0.5294, 0.7647, 0.5294, 0.8235, 0.4706, 0.8824, 0.4706, 0.8824, 0.5294, 0.8235, 0.5294, 0.8824, 0.4706, 0.9412, 0.4706, 0.9412, 0.5294, 0.8824, 0.5294, 0.0, 0.4118, 0.05882, 0.4118, 0.05882, 0.4706, 0.0, 0.4706, 0.05882, 0.4118, 0.1176, 0.4118, 0.1176, 0.4706, 0.05882, 0.4706, 0.1176, 0.4118, 0.1765, 0.4118, 0.1765, 0.4706, 0.1176, 0.4706, 0.1765, 0.4118, 0.2353, 0.4118, 0.2353, 0.4706, 0.1765, 0.4706, 0.2353, 0.4118, 0.2941, 0.4118, 0.2941, 0.4706, 0.2353, 0.4706, 0.2941, 0.4118, 0.3529, 0.4118, 0.3529, 0.4706, 0.2941, 0.4706, 0.3529, 0.4118, 0.4118, 0.4118, 0.4118, 0.4706, 0.3529, 0.4706, 0.4118, 0.4118, 0.4706, 0.4118, 0.4706, 0.4706, 0.4118, 0.4706, 0.4706, 0.4118, 0.5294, 0.4118, 0.5294, 0.4706, 0.4706, 0.4706, 0.5294, 0.4118, 0.5882, 0.4118, 0.5882, 0.4706, 0.5294, 0.4706, 0.5882, 0.4118, 0.6471, 0.4118, 0.6471, 0.4706, 0.5882, 0.4706, 0.6471, 0.4118, 0.7059, 0.4118, 0.7059, 0.4706, 0.6471, 0.4706, 0.7059, 0.4118, 0.7647, 0.4118, 0.7647, 0.4706, 0.7059, 0.4706, 0.7647, 0.4118, 0.8235, 0.4118, 0.8235, 0.4706, 0.7647, 0.4706, 0.8235, 0.4118, 0.8824, 0.4118, 0.8824, 0.4706, 0.8235, 0.4706, 0.8824, 0.4118, 0.9412, 0.4118, 0.9412, 0.4706, 0.8824, 0.4706, 0.0, 0.3529, 0.05882, 0.3529, 0.05882, 0.4118, 0.0, 0.4118, 0.05882, 0.3529, 0.1176, 0.3529, 0.1176, 0.4118, 0.05882, 0.4118, 0.1176, 0.3529, 0.1765, 0.3529, 0.1765, 0.4118, 0.1176, 0.4118, 0.1765, 0.3529, 0.2353, 0.3529, 0.2353, 0.4118, 0.1765, 0.4118, 0.2353, 0.3529, 0.2941, 0.3529, 0.2941, 0.4118, 0.2353, 0.4118, 0.2941, 0.3529, 0.3529, 0.3529, 0.3529, 0.4118, 0.2941, 0.4118, 0.3529, 0.3529, 0.4118, 0.3529, 0.4118, 0.4118, 0.3529, 0.4118, 0.4118, 0.3529, 0.4706, 0.3529, 0.4706, 0.4118, 0.4118, 0.4118, 0.4706, 0.3529, 0.5294, 0.3529, 0.5294, 0.4118, 0.4706, 0.4118, 0.5294, 0.3529, 0.5882, 0.3529, 0.5882, 0.4118, 0.5294, 0.4118, 0.5882, 0.3529, 0.6471, 0.3529, 0.6471, 0.4118, 0.5882, 0.4118, 0.6471, 0.3529, 0.7059, 0.3529, 0.7059, 0.4118, 0.6471, 0.4118, 0.7059, 0.3529, 0.7647, 0.3529, 0.7647, 0.4118, 0.7059, 0.4118, 0.7647, 0.3529, 0.8235, 0.3529, 0.8235, 0.4118, 0.7647, 0.4118, 0.8235, 0.3529, 0.8824, 0.3529, 0.8824, 0.4118, 0.8235, 0.4118, 0.8824, 0.3529, 0.9412, 0.3529, 0.9412, 0.4118, 0.8824, 0.4118, 0.0, 0.2941, 0.05882, 0.2941, 0.05882, 0.3529, 0.0, 0.3529, 0.05882, 0.2941, 0.1176, 0.2941, 0.1176, 0.3529, 0.05882, 0.3529, 0.1176, 0.2941, 0.1765, 0.2941, 0.1765, 0.3529, 0.1176, 0.3529, 0.1765, 0.2941, 0.2353, 0.2941, 0.2353, 0.3529, 0.1765, 0.3529, 0.2353, 0.2941, 0.2941, 0.2941, 0.2941, 0.3529, 0.2353, 0.3529, 0.2941, 0.2941, 0.3529, 0.2941, 0.3529, 0.3529, 0.2941, 0.3529, 0.3529, 0.2941, 0.4118, 0.2941, 0.4118, 0.3529, 0.3529, 0.3529, 0.4118, 0.2941, 0.4706, 0.2941, 0.4706, 0.3529, 0.4118, 0.3529, 0.4706, 0.2941, 0.5294, 0.2941, 0.5294, 0.3529, 0.4706, 0.3529, 0.5294, 0.2941, 0.5882, 0.2941, 0.5882, 0.3529, 0.5294, 0.3529, 0.5882, 0.2941, 0.6471, 0.2941, 0.6471, 0.3529, 0.5882, 0.3529, 0.6471, 0.2941, 0.7059, 0.2941, 0.7059, 0.3529, 0.6471, 0.3529, 0.7059, 0.2941, 0.7647, 0.2941, 0.7647, 0.3529, 0.7059, 0.3529, 0.7647, 0.2941, 0.8235, 0.2941, 0.8235, 0.3529, 0.7647, 0.3529, 0.8235, 0.2941, 0.8824, 0.2941, 0.8824, 0.3529, 0.8235, 0.3529, 0.8824, 0.2941, 0.9412, 0.2941, 0.9412, 0.3529, 0.8824, 0.3529, 0.0, 0.2353, 0.05882, 0.2353, 0.05882, 0.2941, 0.0, 0.2941, 0.05882, 0.2353, 0.1176, 0.2353, 0.1176, 0.2941, 0.05882, 0.2941, 0.1176, 0.2353, 0.1765, 0.2353, 0.1765, 0.2941, 0.1176, 0.2941, 0.1765, 0.2353, 0.2353, 0.2353, 0.2353, 0.2941, 0.1765, 0.2941, 0.2353, 0.2353, 0.2941, 0.2353, 0.2941, 0.2941, 0.2353, 0.2941, 0.2941, 0.2353, 0.3529, 0.2353, 0.3529, 0.2941, 0.2941, 0.2941, 0.3529, 0.2353, 0.4118, 0.2353, 0.4118, 0.2941, 0.3529, 0.2941, 0.4118, 0.2353, 0.4706, 0.2353, 0.4706, 0.2941, 0.4118, 0.2941, 0.4706, 0.2353, 0.5294, 0.2353, 0.5294, 0.2941, 0.4706, 0.2941, 0.5294, 0.2353, 0.5882, 0.2353, 0.5882, 0.2941, 0.5294, 0.2941, 0.5882, 0.2353, 0.6471, 0.2353, 0.6471, 0.2941, 0.5882, 0.2941, 0.6471, 0.2353, 0.7059, 0.2353, 0.7059, 0.2941, 0.6471, 0.2941, 0.7059, 0.2353, 0.7647, 0.2353, 0.7647, 0.2941, 0.7059, 0.2941, 0.7647, 0.2353, 0.8235, 0.2353, 0.8235, 0.2941, 0.7647, 0.2941, 0.8235, 0.2353, 0.8824, 0.2353, 0.8824, 0.2941, 0.8235, 0.2941, 0.8824, 0.2353, 0.9412, 0.2353, 0.9412, 0.2941, 0.8824, 0.2941, 0.0, 0.1765, 0.05882, 0.1765, 0.05882, 0.2353, 0.0, 0.2353, 0.05882, 0.1765, 0.1176, 0.1765, 0.1176, 0.2353, 0.05882, 0.2353, 0.1176, 0.1765, 0.1765, 0.1765, 0.1765, 0.2353, 0.1176, 0.2353, 0.1765, 0.1765, 0.2353, 0.1765, 0.2353, 0.2353, 0.1765, 0.2353, 0.2353, 0.1765, 0.2941, 0.1765, 0.2941, 0.2353, 0.2353, 0.2353, 0.2941, 0.1765, 0.3529, 0.1765, 0.3529, 0.2353, 0.2941, 0.2353, 0.3529, 0.1765, 0.4118, 0.1765, 0.4118, 0.2353, 0.3529, 0.2353, 0.4118, 0.1765, 0.4706, 0.1765, 0.4706, 0.2353, 0.4118, 0.2353, 0.4706, 0.1765, 0.5294, 0.1765, 0.5294, 0.2353, 0.4706, 0.2353, 0.5294, 0.1765, 0.5882, 0.1765, 0.5882, 0.2353, 0.5294, 0.2353, 0.5882, 0.1765, 0.6471, 0.1765, 0.6471, 0.2353, 0.5882, 0.2353, 0.6471, 0.1765, 0.7059, 0.1765, 0.7059, 0.2353, 0.6471, 0.2353, 0.7059, 0.1765, 0.7647, 0.1765, 0.7647, 0.2353, 0.7059, 0.2353, 0.7647, 0.1765, 0.8235, 0.1765, 0.8235, 0.2353, 0.7647, 0.2353, 0.8235, 0.1765, 0.8824, 0.1765, 0.8824, 0.2353, 0.8235, 0.2353, 0.8824, 0.1765, 0.9412, 0.1765, 0.9412, 0.2353, 0.8824, 0.2353, 0.0, 0.1176, 0.05882, 0.1176, 0.05882, 0.1765, 0.0, 0.1765, 0.05882, 0.1176, 0.1176, 0.1176, 0.1176, 0.1765, 0.05882, 0.1765, 0.1176, 0.1176, 0.1765, 0.1176, 0.1765, 0.1765, 0.1176, 0.1765, 0.1765, 0.1176, 0.2353, 0.1176, 0.2353, 0.1765, 0.1765, 0.1765, 0.2353, 0.1176, 0.2941, 0.1176, 0.2941, 0.1765, 0.2353, 0.1765, 0.2941, 0.1176, 0.3529, 0.1176, 0.3529, 0.1765, 0.2941, 0.1765, 0.3529, 0.1176, 0.4118, 0.1176, 0.4118, 0.1765, 0.3529, 0.1765, 0.4118, 0.1176, 0.4706, 0.1176, 0.4706, 0.1765, 0.4118, 0.1765, 0.4706, 0.1176, 0.5294, 0.1176, 0.5294, 0.1765, 0.4706, 0.1765, 0.5294, 0.1176, 0.5882, 0.1176, 0.5882, 0.1765, 0.5294, 0.1765, 0.5882, 0.1176, 0.6471, 0.1176, 0.6471, 0.1765, 0.5882, 0.1765, 0.6471, 0.1176, 0.7059, 0.1176, 0.7059, 0.1765, 0.6471, 0.1765, 0.7059, 0.1176, 0.7647, 0.1176, 0.7647, 0.1765, 0.7059, 0.1765, 0.7647, 0.1176, 0.8235, 0.1176, 0.8235, 0.1765, 0.7647, 0.1765, 0.8235, 0.1176, 0.8824, 0.1176, 0.8824, 0.1765, 0.8235, 0.1765, 0.8824, 0.1176, 0.9412, 0.1176, 0.9412, 0.1765, 0.8824, 0.1765, 0.0, 0.05882, 0.05882, 0.05882, 0.05882, 0.1176, 0.0, 0.1176, 0.05882, 0.05882, 0.1176, 0.05882, 0.1176, 0.1176, 0.05882, 0.1176, 0.1176, 0.05882, 0.1765, 0.05882, 0.1765, 0.1176, 0.1176, 0.1176, 0.1765, 0.05882, 0.2353, 0.05882, 0.2353, 0.1176, 0.1765, 0.1176, 0.2353, 0.05882, 0.2941, 0.05882, 0.2941, 0.1176, 0.2353, 0.1176, 0.2941, 0.05882, 0.3529, 0.05882, 0.3529, 0.1176, 0.2941, 0.1176, 0.3529, 0.05882, 0.4118, 0.05882, 0.4118, 0.1176, 0.3529, 0.1176, 0.4118, 0.05882, 0.4706, 0.05882, 0.4706, 0.1176, 0.4118, 0.1176, 0.4706, 0.05882, 0.5294, 0.05882, 0.5294, 0.1176, 0.4706, 0.1176, 0.5294, 0.05882, 0.5882, 0.05882, 0.5882, 0.1176, 0.5294, 0.1176, 0.5882, 0.05882, 0.6471, 0.05882, 0.6471, 0.1176, 0.5882, 0.1176, 0.6471, 0.05882, 0.7059, 0.05882, 0.7059, 0.1176, 0.6471, 0.1176, 0.7059, 0.05882, 0.7647, 0.05882, 0.7647, 0.1176, 0.7059, 0.1176, 0.7647, 0.05882, 0.8235, 0.05882, 0.8235, 0.1176, 0.7647, 0.1176, 0.8235, 0.05882, 0.8824, 0.05882, 0.8824, 0.1176, 0.8235, 0.1176, 0.8824, 0.05882, 0.9412, 0.05882, 0.9412, 0.1176, 0.8824, 0.1176, 0.0, 0.0, 0.05882, 0.0, 0.05882, 0.05882, 0.0, 0.05882, 0.05882, 0.0, 0.1176, 0.0, 0.1176, 0.05882, 0.05882, 0.05882, 0.1176, 0.0, 0.1765, 0.0, 0.1765, 0.05882, 0.1176, 0.05882, 0.1765, 0.0, 0.2353, 0.0, 0.2353, 0.05882, 0.1765, 0.05882, 0.2353, 0.0, 0.2941, 0.0, 0.2941, 0.05882, 0.2353, 0.05882, 0.2941, 0.0, 0.3529, 0.0, 0.3529, 0.05882, 0.2941, 0.05882, 0.3529, 0.0, 0.4118, 0.0, 0.4118, 0.05882, 0.3529, 0.05882, 0.4118, 0.0, 0.4706, 0.0, 0.4706, 0.05882, 0.4118, 0.05882, 0.4706, 0.0, 0.5294, 0.0, 0.5294, 0.05882, 0.4706, 0.05882, 0.5294, 0.0, 0.5882, 0.0, 0.5882, 0.05882, 0.5294, 0.05882, 0.5882, 0.0, 0.6471, 0.0, 0.6471, 0.05882, 0.5882, 0.05882, 0.6471, 0.0, 0.7059, 0.0, 0.7059, 0.05882, 0.6471, 0.05882, 0.7059, 0.0, 0.7647, 0.0, 0.7647, 0.05882, 0.7059, 0.05882, 0.7647, 0.0, 0.8235, 0.0, 0.8235, 0.05882, 0.7647, 0.05882, 0.8235, 0.0, 0.8824, 0.0, 0.8824, 0.05882, 0.8235, 0.05882, 0.8824, 0.0, 0.9412, 0.0, 0.9412, 0.05882, 0.8824, 0.05882, 0.0, 0.9412, 0.05882, 0.9412, 0.05882, 1.0, 0.0, 1.0, 0.05882, 0.9412, 0.1176, 0.9412, 0.1176, 1.0, 0.05882, 1.0, 0.1176, 0.9412, 0.1765, 0.9412, 0.1765, 1.0, 0.1176, 1.0, 0.1765, 0.9412, 0.2353, 0.9412, 0.2353, 1.0, 0.1765, 1.0, 0.2353, 0.9412, 0.2941, 0.9412, 0.2941, 1.0, 0.2353, 1.0, 0.2941, 0.9412, 0.3529, 0.9412, 0.3529, 1.0, 0.2941, 1.0, 0.3529, 0.9412, 0.4118, 0.9412, 0.4118, 1.0, 0.3529, 1.0, 0.4118, 0.9412, 0.4706, 0.9412, 0.4706, 1.0, 0.4118, 1.0, 0.4706, 0.9412, 0.5294, 0.9412, 0.5294, 1.0, 0.4706, 1.0, 0.5294, 0.9412, 0.5882, 0.9412, 0.5882, 1.0, 0.5294, 1.0, 0.5882, 0.9412, 0.6471, 0.9412, 0.6471, 1.0, 0.5882, 1.0, 0.6471, 0.9412, 0.7059, 0.9412, 0.7059, 1.0, 0.6471, 1.0, 0.7059, 0.9412, 0.7647, 0.9412, 0.7647, 1.0, 0.7059, 1.0, 0.7647, 0.9412, 0.8235, 0.9412, 0.8235, 1.0, 0.7647, 1.0, 0.8235, 0.9412, 0.8824, 0.9412, 0.8824, 1.0, 0.8235, 1.0, 0.8824, 0.9412, 0.9412, 0.9412, 0.9412, 1.0, 0.8824, 1.0])
me_cube_001.materials.append(mat_material_001)
me_cube_001.materials.append(mat_material_007)
me_cube_001.use_remesh_fix_poles = True
me_cube_001.use_remesh_preserve_attributes = False
me_cube_001.update()

# ---- objects
ob_cube = bpy.data.objects.new('Cube', me_cube_001)

# ---- transforms, parenting, visibility, modifiers, constraints
ob_cube.location = (0.0, 0.0, 0.0)

# ---- collection membership
col_collection.objects.link(ob_cube)

# ---- scene / render settings (as saved in the file)
scene.frame_start = 1; scene.frame_end = 250; scene.frame_set(1)
scene.render.engine = 'BLENDER_EEVEE_NEXT'
scene.cycles.use_denoising = False
scene.cycles.samples = 128
scene.cycles.sampling_pattern = 'TABULATED_SOBOL'
scene.cycles.use_adaptive_sampling = False
scene.cycles.use_light_tree = False
scene.view_settings.view_transform = 'Filmic'
bpy.context.view_layer.update()

# ---- added for rendering (the .blend has no active camera and no usable light): camera, sun
cam_auto = bpy.data.cameras.new('AutoCamera')
cam_auto.lens = 50.0
cam_auto.sensor_width = 36.0
cam_auto.clip_end = 1000.0
ob_auto_camera = bpy.data.objects.new('AutoCamera', cam_auto)
scene.collection.objects.link(ob_auto_camera)
ob_auto_camera.location = (7.6865, -9.22377, 6.46684)
ob_auto_camera.rotation_euler = (1.09748, -7.21219e-08, 0.694738)
scene.camera = ob_auto_camera
light_auto_sun = bpy.data.lights.new('AutoSun', 'SUN')
light_auto_sun.energy = 3.0
light_auto_sun.angle = 0.0523599
ob_auto_sun = bpy.data.objects.new('AutoSun', light_auto_sun)
scene.collection.objects.link(ob_auto_sun)
ob_auto_sun.rotation_euler = (0.872665, 0.174533, 0.523599)
bpy.context.view_layer.update()
